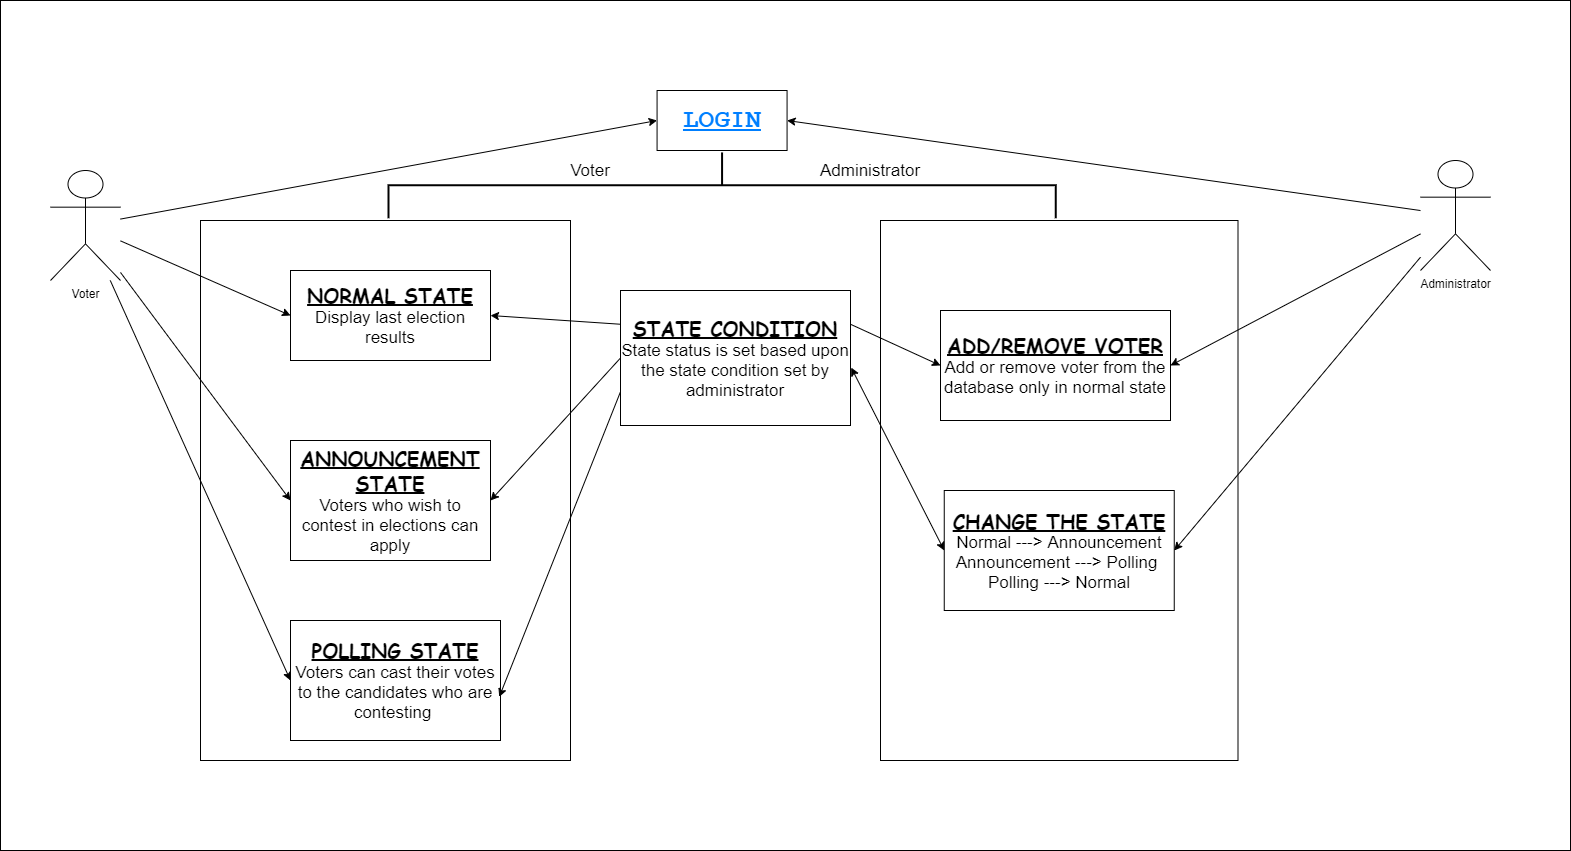

The diagram above was exported from draw.io. Its source (the exported page's mxGraphModel, read from the mxfile embedded in the PNG):
<mxGraphModel dx="1865" dy="607" grid="1" gridSize="10" guides="1" tooltips="1" connect="1" arrows="1" fold="1" page="1" pageScale="1" pageWidth="827" pageHeight="1169" background="#FFFFFF" math="0" shadow="0">
  <root>
    <mxCell id="WIyWlLk6GJQsqaUBKTNV-0" />
    <mxCell id="WIyWlLk6GJQsqaUBKTNV-1" parent="WIyWlLk6GJQsqaUBKTNV-0" />
    <mxCell id="TpoGSnKVR9HQ9F5A2Wz3-46" value="" style="rounded=0;whiteSpace=wrap;html=1;strokeColor=#000000;fontSize=14;" vertex="1" parent="WIyWlLk6GJQsqaUBKTNV-1">
      <mxGeometry x="-260" y="150" width="1570" height="850" as="geometry" />
    </mxCell>
    <mxCell id="TpoGSnKVR9HQ9F5A2Wz3-40" value="" style="rounded=0;whiteSpace=wrap;html=1;strokeColor=#000000;" vertex="1" parent="WIyWlLk6GJQsqaUBKTNV-1">
      <mxGeometry x="620" y="370" width="357.5" height="540" as="geometry" />
    </mxCell>
    <mxCell id="TpoGSnKVR9HQ9F5A2Wz3-37" value="&lt;span style=&quot;color: rgba(0 , 0 , 0 , 0) ; font-family: monospace ; font-size: 0px&quot;&gt;%3CmxGraphModel%3E%3Croot%3E%3CmxCell%20id%3D%220%22%2F%3E%3CmxCell%20id%3D%221%22%20parent%3D%220%22%2F%3E%3CmxCell%20id%3D%222%22%20value%3D%22%26lt%3Bb%26gt%3B%26lt%3Bu%26gt%3B%26lt%3Bfont%20style%3D%26quot%3Bfont-size%3A%2013px%26quot%3B%20face%3D%26quot%3BComic%20Sans%20MS%26quot%3B%26gt%3BNORMAL%20STATE%26lt%3B%2Ffont%26gt%3B%26lt%3B%2Fu%26gt%3B%26lt%3B%2Fb%26gt%3B%26lt%3Bbr%26gt%3BDisplay%20last%20election%20results%22%20style%3D%22rounded%3D0%3BwhiteSpace%3Dwrap%3Bhtml%3D1%3B%22%20vertex%3D%221%22%20parent%3D%221%22%3E%3CmxGeometry%20x%3D%22200%22%20y%3D%22200%22%20width%3D%22120%22%20height%3D%2260%22%20as%3D%22geometry%22%2F%3E%3C%2FmxCell%3E%3C%2Froot%3E%3C%2FmxGraphModel%3E&lt;/span&gt;" style="rounded=0;whiteSpace=wrap;html=1;fillColor=#FFFFFF;" vertex="1" parent="WIyWlLk6GJQsqaUBKTNV-1">
      <mxGeometry x="-60" y="370" width="370" height="540" as="geometry" />
    </mxCell>
    <mxCell id="TpoGSnKVR9HQ9F5A2Wz3-1" value="Voter" style="shape=umlActor;verticalLabelPosition=bottom;verticalAlign=top;html=1;outlineConnect=0;" vertex="1" parent="WIyWlLk6GJQsqaUBKTNV-1">
      <mxGeometry x="-210" y="320" width="70" height="110" as="geometry" />
    </mxCell>
    <mxCell id="TpoGSnKVR9HQ9F5A2Wz3-3" value="Administrator" style="shape=umlActor;verticalLabelPosition=bottom;verticalAlign=top;html=1;outlineConnect=0;" vertex="1" parent="WIyWlLk6GJQsqaUBKTNV-1">
      <mxGeometry x="1160" y="310" width="70" height="110" as="geometry" />
    </mxCell>
    <mxCell id="TpoGSnKVR9HQ9F5A2Wz3-6" value="" style="endArrow=classic;html=1;entryX=0;entryY=0.5;entryDx=0;entryDy=0;" edge="1" parent="WIyWlLk6GJQsqaUBKTNV-1" source="TpoGSnKVR9HQ9F5A2Wz3-1" target="TpoGSnKVR9HQ9F5A2Wz3-34">
      <mxGeometry width="50" height="50" relative="1" as="geometry">
        <mxPoint x="119" y="175" as="sourcePoint" />
        <mxPoint x="356.5" y="115" as="targetPoint" />
      </mxGeometry>
    </mxCell>
    <mxCell id="TpoGSnKVR9HQ9F5A2Wz3-7" value="" style="endArrow=classic;html=1;entryX=1;entryY=0.5;entryDx=0;entryDy=0;" edge="1" parent="WIyWlLk6GJQsqaUBKTNV-1" source="TpoGSnKVR9HQ9F5A2Wz3-3" target="TpoGSnKVR9HQ9F5A2Wz3-34">
      <mxGeometry width="50" height="50" relative="1" as="geometry">
        <mxPoint x="670" y="180" as="sourcePoint" />
        <mxPoint x="442.5" y="110" as="targetPoint" />
      </mxGeometry>
    </mxCell>
    <mxCell id="TpoGSnKVR9HQ9F5A2Wz3-14" value="&lt;font style=&quot;font-size: 20px&quot;&gt;&lt;b&gt;&lt;u&gt;&lt;font style=&quot;font-size: 20px&quot; face=&quot;Comic Sans MS&quot;&gt;ANNOUNCEMENT STATE&lt;/font&gt;&lt;/u&gt;&lt;/b&gt;&lt;br&gt;&lt;/font&gt;&lt;font style=&quot;font-size: 17px&quot;&gt;Voters who wish to contest in elections can apply&lt;/font&gt;" style="rounded=0;whiteSpace=wrap;html=1;" vertex="1" parent="WIyWlLk6GJQsqaUBKTNV-1">
      <mxGeometry x="30" y="590" width="200" height="120" as="geometry" />
    </mxCell>
    <mxCell id="TpoGSnKVR9HQ9F5A2Wz3-15" value="&lt;font style=&quot;font-size: 20px&quot;&gt;&lt;b&gt;&lt;u&gt;&lt;font style=&quot;font-size: 20px&quot; face=&quot;Comic Sans MS&quot;&gt;POLLING STATE&lt;/font&gt;&lt;/u&gt;&lt;/b&gt;&lt;br&gt;&lt;/font&gt;&lt;font style=&quot;font-size: 17px&quot;&gt;Voters can cast their votes to the candidates who are contesting&amp;nbsp;&lt;/font&gt;" style="rounded=0;whiteSpace=wrap;html=1;" vertex="1" parent="WIyWlLk6GJQsqaUBKTNV-1">
      <mxGeometry x="30" y="770" width="210" height="120" as="geometry" />
    </mxCell>
    <mxCell id="TpoGSnKVR9HQ9F5A2Wz3-20" value="" style="endArrow=classic;html=1;entryX=0;entryY=0.5;entryDx=0;entryDy=0;" edge="1" parent="WIyWlLk6GJQsqaUBKTNV-1" source="TpoGSnKVR9HQ9F5A2Wz3-1" target="TpoGSnKVR9HQ9F5A2Wz3-14">
      <mxGeometry width="50" height="50" relative="1" as="geometry">
        <mxPoint x="390" y="290" as="sourcePoint" />
        <mxPoint x="440" y="240" as="targetPoint" />
      </mxGeometry>
    </mxCell>
    <mxCell id="TpoGSnKVR9HQ9F5A2Wz3-21" value="" style="endArrow=classic;html=1;entryX=0;entryY=0.5;entryDx=0;entryDy=0;" edge="1" parent="WIyWlLk6GJQsqaUBKTNV-1" source="TpoGSnKVR9HQ9F5A2Wz3-1" target="TpoGSnKVR9HQ9F5A2Wz3-15">
      <mxGeometry width="50" height="50" relative="1" as="geometry">
        <mxPoint x="390" y="290" as="sourcePoint" />
        <mxPoint x="440" y="240" as="targetPoint" />
      </mxGeometry>
    </mxCell>
    <mxCell id="TpoGSnKVR9HQ9F5A2Wz3-22" value="" style="endArrow=classic;html=1;entryX=0;entryY=0.5;entryDx=0;entryDy=0;" edge="1" parent="WIyWlLk6GJQsqaUBKTNV-1" source="TpoGSnKVR9HQ9F5A2Wz3-1" target="TpoGSnKVR9HQ9F5A2Wz3-13">
      <mxGeometry width="50" height="50" relative="1" as="geometry">
        <mxPoint x="390" y="390" as="sourcePoint" />
        <mxPoint x="440" y="340" as="targetPoint" />
      </mxGeometry>
    </mxCell>
    <mxCell id="TpoGSnKVR9HQ9F5A2Wz3-24" value="&lt;font style=&quot;font-size: 20px&quot;&gt;&lt;u style=&quot;font-family: &amp;#34;comic sans ms&amp;#34; ; font-weight: bold&quot;&gt;ADD/REMOVE VOTER&lt;/u&gt;&lt;br&gt;&lt;/font&gt;&lt;font style=&quot;font-size: 17px&quot;&gt;Add or remove voter from the database only in normal state&lt;/font&gt;" style="rounded=0;whiteSpace=wrap;html=1;" vertex="1" parent="WIyWlLk6GJQsqaUBKTNV-1">
      <mxGeometry x="680" y="460" width="230" height="110" as="geometry" />
    </mxCell>
    <mxCell id="TpoGSnKVR9HQ9F5A2Wz3-25" value="&lt;font style=&quot;font-size: 20px&quot;&gt;&lt;b style=&quot;font-family: &amp;#34;comic sans ms&amp;#34;&quot;&gt;&lt;u&gt;STATE CONDITION&lt;/u&gt;&lt;/b&gt;&lt;br&gt;&lt;/font&gt;&lt;font style=&quot;font-size: 17px&quot;&gt;State status is set based upon the state condition set by administrator&lt;/font&gt;" style="rounded=0;whiteSpace=wrap;html=1;" vertex="1" parent="WIyWlLk6GJQsqaUBKTNV-1">
      <mxGeometry x="360" y="440" width="230" height="135" as="geometry" />
    </mxCell>
    <mxCell id="TpoGSnKVR9HQ9F5A2Wz3-31" value="" style="endArrow=classic;html=1;entryX=1;entryY=0.5;entryDx=0;entryDy=0;" edge="1" parent="WIyWlLk6GJQsqaUBKTNV-1" source="TpoGSnKVR9HQ9F5A2Wz3-3" target="TpoGSnKVR9HQ9F5A2Wz3-24">
      <mxGeometry width="50" height="50" relative="1" as="geometry">
        <mxPoint x="700" y="380" as="sourcePoint" />
        <mxPoint x="750" y="330" as="targetPoint" />
      </mxGeometry>
    </mxCell>
    <mxCell id="TpoGSnKVR9HQ9F5A2Wz3-32" value="&lt;font&gt;&lt;u style=&quot;font-family: &amp;#34;comic sans ms&amp;#34; ; font-weight: bold&quot;&gt;&lt;font style=&quot;font-size: 20px&quot;&gt;CHANGE THE STATE&lt;/font&gt;&lt;/u&gt;&lt;br&gt;&lt;/font&gt;&lt;font style=&quot;font-size: 17px&quot;&gt;Normal ---&amp;gt; Announcement&lt;br&gt;Announcement ---&amp;gt; Polling&amp;nbsp;&lt;br&gt;Polling ---&amp;gt; Normal&lt;/font&gt;" style="rounded=0;whiteSpace=wrap;html=1;" vertex="1" parent="WIyWlLk6GJQsqaUBKTNV-1">
      <mxGeometry x="683.75" y="640" width="230" height="120" as="geometry" />
    </mxCell>
    <mxCell id="TpoGSnKVR9HQ9F5A2Wz3-33" value="" style="endArrow=classic;html=1;entryX=1;entryY=0.5;entryDx=0;entryDy=0;" edge="1" parent="WIyWlLk6GJQsqaUBKTNV-1" source="TpoGSnKVR9HQ9F5A2Wz3-3" target="TpoGSnKVR9HQ9F5A2Wz3-32">
      <mxGeometry width="50" height="50" relative="1" as="geometry">
        <mxPoint x="580" y="370" as="sourcePoint" />
        <mxPoint x="630" y="320" as="targetPoint" />
      </mxGeometry>
    </mxCell>
    <mxCell id="TpoGSnKVR9HQ9F5A2Wz3-34" value="&lt;b&gt;&lt;u&gt;&lt;font style=&quot;font-size: 26px&quot; face=&quot;Courier New&quot; color=&quot;#007fff&quot;&gt;LOGIN&lt;/font&gt;&lt;/u&gt;&lt;/b&gt;" style="rounded=0;whiteSpace=wrap;html=1;" vertex="1" parent="WIyWlLk6GJQsqaUBKTNV-1">
      <mxGeometry x="396.57" y="240" width="130" height="60" as="geometry" />
    </mxCell>
    <mxCell id="TpoGSnKVR9HQ9F5A2Wz3-38" value="" style="strokeWidth=2;html=1;shape=mxgraph.flowchart.annotation_2;align=left;labelPosition=right;pointerEvents=1;rotation=90;" vertex="1" parent="WIyWlLk6GJQsqaUBKTNV-1">
      <mxGeometry x="428.67" y="1.29" width="65.8" height="667.12" as="geometry" />
    </mxCell>
    <mxCell id="TpoGSnKVR9HQ9F5A2Wz3-13" value="&lt;font style=&quot;font-size: 20px&quot;&gt;&lt;b&gt;&lt;u&gt;&lt;font style=&quot;font-size: 20px&quot; face=&quot;Comic Sans MS&quot;&gt;NORMAL STATE&lt;/font&gt;&lt;/u&gt;&lt;/b&gt;&lt;br&gt;&lt;/font&gt;&lt;font style=&quot;font-size: 17px&quot;&gt;Display last election results&lt;/font&gt;" style="rounded=0;whiteSpace=wrap;html=1;fillColor=none;" vertex="1" parent="WIyWlLk6GJQsqaUBKTNV-1">
      <mxGeometry x="30" y="420" width="200" height="90" as="geometry" />
    </mxCell>
    <mxCell id="TpoGSnKVR9HQ9F5A2Wz3-41" value="" style="endArrow=classic;html=1;exitX=1;exitY=0.25;exitDx=0;exitDy=0;entryX=0;entryY=0.5;entryDx=0;entryDy=0;" edge="1" parent="WIyWlLk6GJQsqaUBKTNV-1" source="TpoGSnKVR9HQ9F5A2Wz3-25" target="TpoGSnKVR9HQ9F5A2Wz3-24">
      <mxGeometry width="50" height="50" relative="1" as="geometry">
        <mxPoint x="430" y="350" as="sourcePoint" />
        <mxPoint x="480" y="300" as="targetPoint" />
      </mxGeometry>
    </mxCell>
    <mxCell id="TpoGSnKVR9HQ9F5A2Wz3-42" value="" style="endArrow=classic;startArrow=classic;html=1;exitX=0;exitY=0.5;exitDx=0;exitDy=0;entryX=1.003;entryY=0.571;entryDx=0;entryDy=0;entryPerimeter=0;" edge="1" parent="WIyWlLk6GJQsqaUBKTNV-1" source="TpoGSnKVR9HQ9F5A2Wz3-32" target="TpoGSnKVR9HQ9F5A2Wz3-25">
      <mxGeometry width="50" height="50" relative="1" as="geometry">
        <mxPoint x="430" y="350" as="sourcePoint" />
        <mxPoint x="480" y="300" as="targetPoint" />
      </mxGeometry>
    </mxCell>
    <mxCell id="TpoGSnKVR9HQ9F5A2Wz3-43" value="&lt;font style=&quot;font-size: 17px&quot;&gt;Voter&lt;/font&gt;" style="text;html=1;strokeColor=none;fillColor=none;align=center;verticalAlign=middle;whiteSpace=wrap;rounded=0;" vertex="1" parent="WIyWlLk6GJQsqaUBKTNV-1">
      <mxGeometry x="310" y="310" width="40" height="20" as="geometry" />
    </mxCell>
    <mxCell id="TpoGSnKVR9HQ9F5A2Wz3-44" value="&lt;font style=&quot;font-size: 17px&quot;&gt;Administrator&lt;/font&gt;" style="text;html=1;strokeColor=none;fillColor=none;align=center;verticalAlign=middle;whiteSpace=wrap;rounded=0;" vertex="1" parent="WIyWlLk6GJQsqaUBKTNV-1">
      <mxGeometry x="560" y="310" width="100" height="20" as="geometry" />
    </mxCell>
    <mxCell id="TpoGSnKVR9HQ9F5A2Wz3-47" value="" style="endArrow=classic;html=1;exitX=0;exitY=0.25;exitDx=0;exitDy=0;entryX=1;entryY=0.5;entryDx=0;entryDy=0;" edge="1" parent="WIyWlLk6GJQsqaUBKTNV-1" source="TpoGSnKVR9HQ9F5A2Wz3-25" target="TpoGSnKVR9HQ9F5A2Wz3-13">
      <mxGeometry width="50" height="50" relative="1" as="geometry">
        <mxPoint x="300" y="310" as="sourcePoint" />
        <mxPoint x="350" y="260" as="targetPoint" />
      </mxGeometry>
    </mxCell>
    <mxCell id="TpoGSnKVR9HQ9F5A2Wz3-48" value="" style="endArrow=classic;html=1;exitX=0;exitY=0.5;exitDx=0;exitDy=0;entryX=1;entryY=0.5;entryDx=0;entryDy=0;" edge="1" parent="WIyWlLk6GJQsqaUBKTNV-1" source="TpoGSnKVR9HQ9F5A2Wz3-25" target="TpoGSnKVR9HQ9F5A2Wz3-14">
      <mxGeometry width="50" height="50" relative="1" as="geometry">
        <mxPoint x="340" y="460.6300000000001" as="sourcePoint" />
        <mxPoint x="250" y="389.38" as="targetPoint" />
      </mxGeometry>
    </mxCell>
    <mxCell id="TpoGSnKVR9HQ9F5A2Wz3-49" value="" style="endArrow=classic;html=1;exitX=0;exitY=0.75;exitDx=0;exitDy=0;entryX=0.994;entryY=0.637;entryDx=0;entryDy=0;entryPerimeter=0;" edge="1" parent="WIyWlLk6GJQsqaUBKTNV-1" source="TpoGSnKVR9HQ9F5A2Wz3-25" target="TpoGSnKVR9HQ9F5A2Wz3-15">
      <mxGeometry width="50" height="50" relative="1" as="geometry">
        <mxPoint x="380" y="310" as="sourcePoint" />
        <mxPoint x="430" y="260" as="targetPoint" />
      </mxGeometry>
    </mxCell>
  </root>
</mxGraphModel>